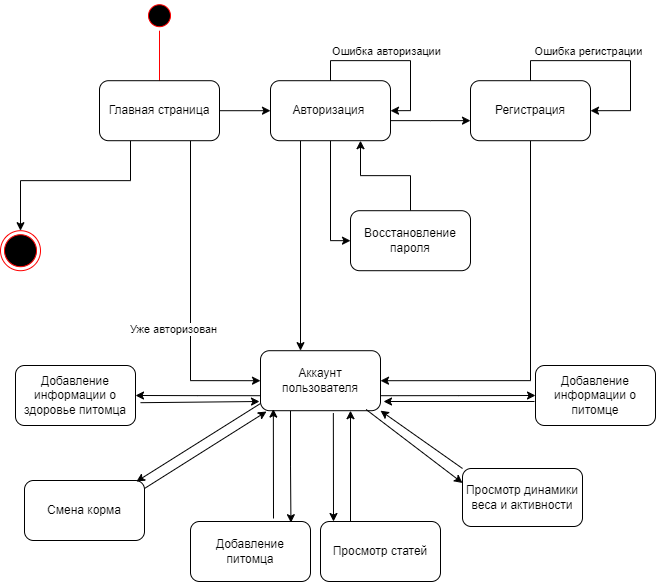

The diagram above was exported from draw.io. Its source (the exported page's mxGraphModel, read from the mxfile embedded in the PNG):
<mxGraphModel dx="1443" dy="413" grid="0" gridSize="10" guides="1" tooltips="1" connect="1" arrows="1" fold="1" page="0" pageScale="1" pageWidth="1169" pageHeight="1654" math="0" shadow="0">
  <root>
    <mxCell id="0" />
    <mxCell id="1" parent="0" />
    <mxCell id="CxBfQ7FVlKeb5qRqdUPZ-1" value="" style="ellipse;html=1;shape=startState;fillColor=#000000;strokeColor=#ff0000;" vertex="1" parent="1">
      <mxGeometry x="598" y="584.2000122070312" width="30" height="30" as="geometry" />
    </mxCell>
    <mxCell id="CxBfQ7FVlKeb5qRqdUPZ-2" value="" style="edgeStyle=orthogonalEdgeStyle;html=1;verticalAlign=bottom;endArrow=open;endSize=8;strokeColor=#ff0000;rounded=0;entryX=0.5;entryY=0;entryDx=0;entryDy=0;" edge="1" parent="1" source="CxBfQ7FVlKeb5qRqdUPZ-1" target="CxBfQ7FVlKeb5qRqdUPZ-8">
      <mxGeometry relative="1" as="geometry">
        <mxPoint x="613" y="674.2000122070312" as="targetPoint" />
        <Array as="points">
          <mxPoint x="613" y="704.2000122070312" />
        </Array>
      </mxGeometry>
    </mxCell>
    <mxCell id="CxBfQ7FVlKeb5qRqdUPZ-3" value="" style="ellipse;html=1;shape=endState;fillColor=#000000;strokeColor=#ff0000;" vertex="1" parent="1">
      <mxGeometry x="454" y="814.2000122070312" width="40" height="40" as="geometry" />
    </mxCell>
    <mxCell id="CxBfQ7FVlKeb5qRqdUPZ-4" style="edgeStyle=orthogonalEdgeStyle;rounded=0;orthogonalLoop=1;jettySize=auto;html=1;" edge="1" parent="1" source="CxBfQ7FVlKeb5qRqdUPZ-8" target="CxBfQ7FVlKeb5qRqdUPZ-19">
      <mxGeometry relative="1" as="geometry" />
    </mxCell>
    <mxCell id="CxBfQ7FVlKeb5qRqdUPZ-5" style="edgeStyle=orthogonalEdgeStyle;rounded=0;orthogonalLoop=1;jettySize=auto;html=1;entryX=0;entryY=0.5;entryDx=0;entryDy=0;" edge="1" parent="1" source="CxBfQ7FVlKeb5qRqdUPZ-8" target="CxBfQ7FVlKeb5qRqdUPZ-15">
      <mxGeometry relative="1" as="geometry">
        <Array as="points">
          <mxPoint x="644" y="964.2000122070312" />
        </Array>
      </mxGeometry>
    </mxCell>
    <mxCell id="CxBfQ7FVlKeb5qRqdUPZ-6" value="Уже авторизован" style="edgeLabel;html=1;align=center;verticalAlign=middle;resizable=0;points=[];" vertex="1" connectable="0" parent="CxBfQ7FVlKeb5qRqdUPZ-5">
      <mxGeometry x="0.254" y="4" relative="1" as="geometry">
        <mxPoint x="-22" y="-6" as="offset" />
      </mxGeometry>
    </mxCell>
    <mxCell id="CxBfQ7FVlKeb5qRqdUPZ-7" style="edgeStyle=orthogonalEdgeStyle;rounded=0;orthogonalLoop=1;jettySize=auto;html=1;entryX=0.5;entryY=0;entryDx=0;entryDy=0;" edge="1" parent="1" source="CxBfQ7FVlKeb5qRqdUPZ-8" target="CxBfQ7FVlKeb5qRqdUPZ-3">
      <mxGeometry relative="1" as="geometry">
        <Array as="points">
          <mxPoint x="584" y="764.2000122070312" />
          <mxPoint x="474" y="764.2000122070312" />
        </Array>
      </mxGeometry>
    </mxCell>
    <mxCell id="CxBfQ7FVlKeb5qRqdUPZ-8" value="Главная страница" style="rounded=1;whiteSpace=wrap;html=1;" vertex="1" parent="1">
      <mxGeometry x="553" y="664.2000122070312" width="120" height="60" as="geometry" />
    </mxCell>
    <mxCell id="CxBfQ7FVlKeb5qRqdUPZ-9" style="edgeStyle=orthogonalEdgeStyle;rounded=0;orthogonalLoop=1;jettySize=auto;html=1;exitX=0;exitY=0.75;exitDx=0;exitDy=0;entryX=1;entryY=0.5;entryDx=0;entryDy=0;" edge="1" parent="1" source="CxBfQ7FVlKeb5qRqdUPZ-15" target="CxBfQ7FVlKeb5qRqdUPZ-31">
      <mxGeometry relative="1" as="geometry" />
    </mxCell>
    <mxCell id="CxBfQ7FVlKeb5qRqdUPZ-12" style="edgeStyle=orthogonalEdgeStyle;rounded=0;orthogonalLoop=1;jettySize=auto;html=1;exitX=1;exitY=0.75;exitDx=0;exitDy=0;entryX=0;entryY=0.5;entryDx=0;entryDy=0;" edge="1" parent="1" source="CxBfQ7FVlKeb5qRqdUPZ-15" target="CxBfQ7FVlKeb5qRqdUPZ-22">
      <mxGeometry relative="1" as="geometry" />
    </mxCell>
    <mxCell id="CxBfQ7FVlKeb5qRqdUPZ-13" style="edgeStyle=orthogonalEdgeStyle;rounded=0;orthogonalLoop=1;jettySize=auto;html=1;exitX=0.25;exitY=1;exitDx=0;exitDy=0;entryX=0.837;entryY=0.02;entryDx=0;entryDy=0;entryPerimeter=0;" edge="1" parent="1" source="CxBfQ7FVlKeb5qRqdUPZ-15" target="CxBfQ7FVlKeb5qRqdUPZ-29">
      <mxGeometry relative="1" as="geometry">
        <mxPoint x="744" y="1101" as="targetPoint" />
      </mxGeometry>
    </mxCell>
    <mxCell id="CxBfQ7FVlKeb5qRqdUPZ-15" value="Аккаунт пользователя" style="rounded=1;whiteSpace=wrap;html=1;" vertex="1" parent="1">
      <mxGeometry x="714" y="934.2000122070312" width="120" height="60" as="geometry" />
    </mxCell>
    <mxCell id="CxBfQ7FVlKeb5qRqdUPZ-16" style="edgeStyle=orthogonalEdgeStyle;rounded=0;orthogonalLoop=1;jettySize=auto;html=1;" edge="1" parent="1" source="CxBfQ7FVlKeb5qRqdUPZ-19">
      <mxGeometry relative="1" as="geometry">
        <mxPoint x="754" y="934.2000122070312" as="targetPoint" />
        <Array as="points">
          <mxPoint x="754" y="934.2000122070312" />
        </Array>
      </mxGeometry>
    </mxCell>
    <mxCell id="CxBfQ7FVlKeb5qRqdUPZ-17" value="" style="edgeStyle=orthogonalEdgeStyle;rounded=0;orthogonalLoop=1;jettySize=auto;html=1;" edge="1" parent="1" source="CxBfQ7FVlKeb5qRqdUPZ-19" target="CxBfQ7FVlKeb5qRqdUPZ-24">
      <mxGeometry relative="1" as="geometry">
        <Array as="points">
          <mxPoint x="884" y="704.2000122070312" />
          <mxPoint x="884" y="704.2000122070312" />
        </Array>
      </mxGeometry>
    </mxCell>
    <mxCell id="CxBfQ7FVlKeb5qRqdUPZ-18" value="" style="edgeStyle=orthogonalEdgeStyle;rounded=0;orthogonalLoop=1;jettySize=auto;html=1;entryX=0;entryY=0.5;entryDx=0;entryDy=0;" edge="1" parent="1" source="CxBfQ7FVlKeb5qRqdUPZ-19" target="CxBfQ7FVlKeb5qRqdUPZ-28">
      <mxGeometry relative="1" as="geometry" />
    </mxCell>
    <mxCell id="CxBfQ7FVlKeb5qRqdUPZ-19" value="Авторизация&amp;nbsp;" style="rounded=1;whiteSpace=wrap;html=1;" vertex="1" parent="1">
      <mxGeometry x="724" y="664.2000122070312" width="120" height="60" as="geometry" />
    </mxCell>
    <mxCell id="CxBfQ7FVlKeb5qRqdUPZ-20" style="edgeStyle=orthogonalEdgeStyle;rounded=0;orthogonalLoop=1;jettySize=auto;html=1;" edge="1" parent="1" source="CxBfQ7FVlKeb5qRqdUPZ-19">
      <mxGeometry relative="1" as="geometry">
        <mxPoint x="844" y="694.2000122070312" as="targetPoint" />
        <Array as="points">
          <mxPoint x="784" y="644.2000122070312" />
          <mxPoint x="864" y="644.2000122070312" />
          <mxPoint x="864" y="694.2000122070312" />
        </Array>
      </mxGeometry>
    </mxCell>
    <mxCell id="CxBfQ7FVlKeb5qRqdUPZ-21" value="Ошибка авторизации" style="edgeLabel;html=1;align=center;verticalAlign=middle;resizable=0;points=[];" vertex="1" connectable="0" parent="CxBfQ7FVlKeb5qRqdUPZ-20">
      <mxGeometry x="-0.1137" y="-3" relative="1" as="geometry">
        <mxPoint y="-13" as="offset" />
      </mxGeometry>
    </mxCell>
    <mxCell id="CxBfQ7FVlKeb5qRqdUPZ-22" value="Добавление информации о питомце" style="whiteSpace=wrap;html=1;rounded=1;" vertex="1" parent="1">
      <mxGeometry x="989.0000000000001" y="949.0000122070313" width="120" height="60" as="geometry" />
    </mxCell>
    <mxCell id="CxBfQ7FVlKeb5qRqdUPZ-23" style="edgeStyle=orthogonalEdgeStyle;rounded=0;orthogonalLoop=1;jettySize=auto;html=1;entryX=1;entryY=0.5;entryDx=0;entryDy=0;" edge="1" parent="1" source="CxBfQ7FVlKeb5qRqdUPZ-24" target="CxBfQ7FVlKeb5qRqdUPZ-15">
      <mxGeometry relative="1" as="geometry">
        <Array as="points">
          <mxPoint x="984" y="964.2000122070312" />
        </Array>
      </mxGeometry>
    </mxCell>
    <mxCell id="CxBfQ7FVlKeb5qRqdUPZ-24" value="Регистрация" style="whiteSpace=wrap;html=1;rounded=1;" vertex="1" parent="1">
      <mxGeometry x="924" y="664.2000122070312" width="120" height="60" as="geometry" />
    </mxCell>
    <mxCell id="CxBfQ7FVlKeb5qRqdUPZ-25" style="edgeStyle=orthogonalEdgeStyle;rounded=0;orthogonalLoop=1;jettySize=auto;html=1;entryX=1;entryY=0.5;entryDx=0;entryDy=0;" edge="1" parent="1" source="CxBfQ7FVlKeb5qRqdUPZ-24" target="CxBfQ7FVlKeb5qRqdUPZ-24">
      <mxGeometry relative="1" as="geometry">
        <Array as="points">
          <mxPoint x="984" y="644.2000122070312" />
          <mxPoint x="1084" y="644.2000122070312" />
          <mxPoint x="1084" y="694.2000122070312" />
        </Array>
      </mxGeometry>
    </mxCell>
    <mxCell id="CxBfQ7FVlKeb5qRqdUPZ-26" value="Ошибка регистрации" style="edgeLabel;html=1;align=center;verticalAlign=middle;resizable=0;points=[];" vertex="1" connectable="0" parent="CxBfQ7FVlKeb5qRqdUPZ-25">
      <mxGeometry x="-0.1905" y="-2" relative="1" as="geometry">
        <mxPoint x="-8" y="-12" as="offset" />
      </mxGeometry>
    </mxCell>
    <mxCell id="CxBfQ7FVlKeb5qRqdUPZ-27" style="edgeStyle=orthogonalEdgeStyle;rounded=0;orthogonalLoop=1;jettySize=auto;html=1;entryX=0.75;entryY=1;entryDx=0;entryDy=0;" edge="1" parent="1" source="CxBfQ7FVlKeb5qRqdUPZ-28" target="CxBfQ7FVlKeb5qRqdUPZ-19">
      <mxGeometry relative="1" as="geometry">
        <Array as="points">
          <mxPoint x="864" y="759.2000122070312" />
          <mxPoint x="814" y="759.2000122070312" />
        </Array>
      </mxGeometry>
    </mxCell>
    <mxCell id="CxBfQ7FVlKeb5qRqdUPZ-28" value="Восстановление пароля" style="whiteSpace=wrap;html=1;rounded=1;" vertex="1" parent="1">
      <mxGeometry x="804" y="794.2000122070312" width="120" height="60" as="geometry" />
    </mxCell>
    <mxCell id="CxBfQ7FVlKeb5qRqdUPZ-29" value="Добавление питомца" style="whiteSpace=wrap;html=1;rounded=1;" vertex="1" parent="1">
      <mxGeometry x="644.0000000000001" y="1105.0000122070312" width="120" height="60" as="geometry" />
    </mxCell>
    <mxCell id="CxBfQ7FVlKeb5qRqdUPZ-30" value="Смена корма" style="rounded=1;whiteSpace=wrap;html=1;" vertex="1" parent="1">
      <mxGeometry x="478.0000000000001" y="1064.0000122070312" width="120" height="60" as="geometry" />
    </mxCell>
    <mxCell id="CxBfQ7FVlKeb5qRqdUPZ-31" value="Добавление информации о здоровье питомца" style="rounded=1;whiteSpace=wrap;html=1;" vertex="1" parent="1">
      <mxGeometry x="469" y="949.0000122070313" width="120" height="60" as="geometry" />
    </mxCell>
    <mxCell id="CxBfQ7FVlKeb5qRqdUPZ-32" value="Просмотр динамики веса и активности" style="rounded=1;whiteSpace=wrap;html=1;" vertex="1" parent="1">
      <mxGeometry x="916" y="1052" width="120" height="58" as="geometry" />
    </mxCell>
    <mxCell id="CxBfQ7FVlKeb5qRqdUPZ-33" value="Просмотр статей" style="rounded=1;whiteSpace=wrap;html=1;" vertex="1" parent="1">
      <mxGeometry x="774.0000244140624" y="1105.0000244140624" width="120" height="60" as="geometry" />
    </mxCell>
    <mxCell id="CxBfQ7FVlKeb5qRqdUPZ-34" value="" style="endArrow=classic;html=1;rounded=0;exitX=1.042;exitY=0.62;exitDx=0;exitDy=0;exitPerimeter=0;" edge="1" parent="1" source="CxBfQ7FVlKeb5qRqdUPZ-31">
      <mxGeometry width="50" height="50" relative="1" as="geometry">
        <mxPoint x="690" y="989" as="sourcePoint" />
        <mxPoint x="713" y="985" as="targetPoint" />
      </mxGeometry>
    </mxCell>
    <mxCell id="CxBfQ7FVlKeb5qRqdUPZ-37" value="" style="endArrow=classic;html=1;rounded=0;entryX=0.107;entryY=0.973;entryDx=0;entryDy=0;entryPerimeter=0;" edge="1" parent="1" target="CxBfQ7FVlKeb5qRqdUPZ-15">
      <mxGeometry width="50" height="50" relative="1" as="geometry">
        <mxPoint x="727" y="1102" as="sourcePoint" />
        <mxPoint x="740" y="939" as="targetPoint" />
      </mxGeometry>
    </mxCell>
    <mxCell id="CxBfQ7FVlKeb5qRqdUPZ-38" style="edgeStyle=orthogonalEdgeStyle;rounded=0;orthogonalLoop=1;jettySize=auto;html=1;exitX=0.25;exitY=0;exitDx=0;exitDy=0;entryX=0.75;entryY=1;entryDx=0;entryDy=0;" edge="1" parent="1" source="CxBfQ7FVlKeb5qRqdUPZ-33" target="CxBfQ7FVlKeb5qRqdUPZ-15">
      <mxGeometry relative="1" as="geometry" />
    </mxCell>
    <mxCell id="CxBfQ7FVlKeb5qRqdUPZ-44" value="" style="endArrow=classic;html=1;rounded=0;" edge="1" parent="1">
      <mxGeometry width="50" height="50" relative="1" as="geometry">
        <mxPoint x="988" y="985" as="sourcePoint" />
        <mxPoint x="837" y="985" as="targetPoint" />
      </mxGeometry>
    </mxCell>
    <mxCell id="CxBfQ7FVlKeb5qRqdUPZ-45" value="" style="endArrow=classic;html=1;rounded=0;exitX=0.607;exitY=1.04;exitDx=0;exitDy=0;exitPerimeter=0;" edge="1" parent="1" source="CxBfQ7FVlKeb5qRqdUPZ-15">
      <mxGeometry width="50" height="50" relative="1" as="geometry">
        <mxPoint x="690" y="989" as="sourcePoint" />
        <mxPoint x="787" y="1105" as="targetPoint" />
      </mxGeometry>
    </mxCell>
    <mxCell id="CxBfQ7FVlKeb5qRqdUPZ-46" value="" style="endArrow=classic;html=1;rounded=0;exitX=1;exitY=0.133;exitDx=0;exitDy=0;exitPerimeter=0;" edge="1" parent="1" source="CxBfQ7FVlKeb5qRqdUPZ-30">
      <mxGeometry width="50" height="50" relative="1" as="geometry">
        <mxPoint x="690" y="989" as="sourcePoint" />
        <mxPoint x="720" y="995" as="targetPoint" />
      </mxGeometry>
    </mxCell>
    <mxCell id="CxBfQ7FVlKeb5qRqdUPZ-47" value="" style="endArrow=classic;html=1;rounded=0;entryX=0.933;entryY=0.017;entryDx=0;entryDy=0;entryPerimeter=0;" edge="1" parent="1" target="CxBfQ7FVlKeb5qRqdUPZ-30">
      <mxGeometry width="50" height="50" relative="1" as="geometry">
        <mxPoint x="714" y="987" as="sourcePoint" />
        <mxPoint x="740" y="939" as="targetPoint" />
      </mxGeometry>
    </mxCell>
    <mxCell id="CxBfQ7FVlKeb5qRqdUPZ-48" value="" style="endArrow=classic;html=1;rounded=0;entryX=0;entryY=0.25;entryDx=0;entryDy=0;exitX=0.88;exitY=0.98;exitDx=0;exitDy=0;exitPerimeter=0;" edge="1" parent="1" source="CxBfQ7FVlKeb5qRqdUPZ-15" target="CxBfQ7FVlKeb5qRqdUPZ-32">
      <mxGeometry width="50" height="50" relative="1" as="geometry">
        <mxPoint x="690" y="984" as="sourcePoint" />
        <mxPoint x="740" y="934" as="targetPoint" />
      </mxGeometry>
    </mxCell>
    <mxCell id="CxBfQ7FVlKeb5qRqdUPZ-49" value="" style="endArrow=classic;html=1;rounded=0;entryX=1;entryY=1;entryDx=0;entryDy=0;exitX=0;exitY=0;exitDx=0;exitDy=0;" edge="1" parent="1" source="CxBfQ7FVlKeb5qRqdUPZ-32" target="CxBfQ7FVlKeb5qRqdUPZ-15">
      <mxGeometry width="50" height="50" relative="1" as="geometry">
        <mxPoint x="690" y="984" as="sourcePoint" />
        <mxPoint x="740" y="934" as="targetPoint" />
      </mxGeometry>
    </mxCell>
  </root>
</mxGraphModel>